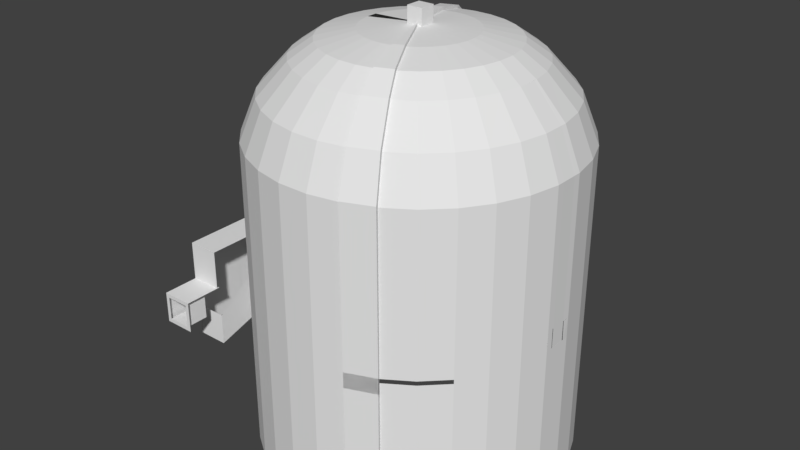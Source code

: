 # Source: Reactor_6_Test_2_Skybox.blend  (saved by Blender 2.79.0; exported with 4.5.12 LTS)
import bpy
from mathutils import Matrix  # noqa: F401  (used for matrix-valued properties, if any)

bpy.ops.wm.read_factory_settings(use_empty=True)
scene = bpy.context.scene
scene.name = 'Scene'

# ---- collections
col_collection_1 = bpy.data.collections.new('Collection 1'); scene.collection.children.link(col_collection_1)

# ---- materials (node trees are filled in below, after node groups)
mat_material = bpy.data.materials.new('Material')
mat_material.alpha_threshold = 0.0
mat_material.use_transparent_shadow = False
mat_material.roughness = 0.5
mat_material.line_color = (0.0, 0.0, 0.0, 1.0)

# ---- material node trees

# ---- world
world_world = bpy.data.worlds.new('World'); scene.world = world_world
world_world.color = (0.05088, 0.05088, 0.05088)
world_world.use_sun_shadow = False
world_world.sun_shadow_jitter_overblur = 0.0
world_world.cycles.sampling_method = 'MANUAL'

# ---- meshes
me_cube = bpy.data.meshes.new('Cube')
me_cube.from_pydata([(-5.597, 19.2, 20.0), (-5.597, 19.2, -20.0), (-9.235, 17.74, 20.0), (-9.235, 17.74, -20.0), (-12.52, 15.6, 20.0), (-12.52, 15.6, -20.0), (-15.32, 12.86, 20.0), (-15.32, 12.86, -20.0), (-17.53, 9.62, 20.0), (-17.53, 9.62, -20.0), (-19.07, 6.014, 20.0), (-19.07, 6.014, -20.0), (-19.88, 2.177, 20.0), (-19.88, 2.177, -20.0), (-19.92, -1.743, 20.0), (-19.92, -1.743, -20.0), (-19.2, -5.597, 20.0), (-19.2, -5.597, -20.0), (-17.74, -9.235, 20.0), (-17.74, -9.235, -20.0), (-15.6, -12.52, 20.0), (-15.6, -12.52, -20.0), (-12.86, -15.32, 20.0), (-12.86, -15.32, -20.0), (-9.62, -17.53, 20.0), (-9.62, -17.53, -20.0), (-6.014, -19.07, 20.0), (-6.014, -19.07, -20.0), (-2.177, -19.88, 20.0), (-2.177, -19.88, -20.0), (1.743, -19.92, 20.0), (1.743, -19.92, -20.0), (5.597, -19.2, 20.0), (5.597, -19.2, -20.0), (9.235, -17.74, 20.0), (9.235, -17.74, -20.0), (12.52, -15.6, 20.0), (12.52, -15.6, -20.0), (15.32, -12.86, 20.0), (15.32, -12.86, -20.0), (17.53, -9.62, 20.0), (17.53, -9.62, -20.0), (19.07, -6.014, 20.0), (19.07, -6.014, -20.0), (19.88, -2.177, 20.0), (19.88, -2.177, -20.0), (19.92, 1.743, 20.0), (19.92, 1.743, -20.0), (19.2, 5.597, 20.0), (19.2, 5.597, -20.0), (17.74, 9.235, 20.0), (17.74, 9.235, -20.0), (15.6, 12.52, 20.0), (15.6, 12.52, -20.0), (12.86, 15.32, 20.0), (12.86, 15.32, -20.0), (9.62, 17.53, 20.0), (9.62, 17.53, -20.0), (6.014, 19.07, 20.0), (6.014, 19.07, -20.0), (2.177, 19.88, 20.0), (2.177, 19.88, -20.0), (-1.743, 19.92, 20.0), (-1.743, 19.92, -20.0), (-1.569, 17.93, 25.0), (-5.037, 17.28, 25.0), (-8.311, 15.97, 25.0), (-11.27, 14.04, 25.0), (-13.79, 11.57, 25.0), (-15.78, 8.658, 25.0), (-17.17, 5.413, 25.0), (-17.89, 1.96, 25.0), (-17.93, -1.569, 25.0), (-17.28, -5.037, 25.0), (-15.97, -8.311, 25.0), (-14.04, -11.27, 25.0), (-11.57, -13.79, 25.0), (-8.658, -15.78, 25.0), (-5.413, -17.17, 25.0), (-1.96, -17.89, 25.0), (1.569, -17.93, 25.0), (5.037, -17.28, 25.0), (8.311, -15.97, 25.0), (11.27, -14.04, 25.0), (13.79, -11.57, 25.0), (15.78, -8.658, 25.0), (17.17, -5.413, 25.0), (17.89, -1.96, 25.0), (17.93, 1.569, 25.0), (17.28, 5.037, 25.0), (15.97, 8.311, 25.0), (14.04, 11.27, 25.0), (11.57, 13.79, 25.0), (8.658, 15.78, 25.0), (5.413, 17.17, 25.0), (1.96, 17.89, 25.0), (-1.255, 14.35, 29.0), (-4.03, 13.82, 29.0), (-6.649, 12.77, 29.0), (-9.013, 11.23, 29.0), (-11.03, 9.256, 29.0), (-12.62, 6.926, 29.0), (-13.73, 4.33, 29.0), (-14.31, 1.568, 29.0), (-14.35, -1.255, 29.0), (-13.82, -4.03, 29.0), (-12.77, -6.649, 29.0), (-11.23, -9.013, 29.0), (-9.256, -11.03, 29.0), (-6.926, -12.62, 29.0), (-4.33, -13.73, 29.0), (-1.568, -14.31, 29.0), (1.255, -14.35, 29.0), (4.03, -13.82, 29.0), (6.649, -12.77, 29.0), (9.013, -11.23, 29.0), (11.03, -9.256, 29.0), (12.62, -6.926, 29.0), (13.73, -4.33, 29.0), (14.31, -1.568, 29.0), (14.35, 1.255, 29.0), (13.82, 4.03, 29.0), (12.77, 6.649, 29.0), (11.23, 9.013, 29.0), (9.256, 11.03, 29.0), (6.926, 12.62, 29.0), (4.33, 13.73, 29.0), (1.568, 14.31, 29.0), (-1.004, 11.48, 31.0), (-3.224, 11.06, 31.0), (-5.319, 10.22, 31.0), (-7.211, 8.984, 31.0), (-8.825, 7.405, 31.0), (-10.1, 5.541, 31.0), (-10.99, 3.464, 31.0), (-11.45, 1.254, 31.0), (-11.48, -1.004, 31.0), (-11.06, -3.224, 31.0), (-10.22, -5.319, 31.0), (-8.984, -7.211, 31.0), (-7.405, -8.825, 31.0), (-5.541, -10.1, 31.0), (-3.464, -10.99, 31.0), (-1.254, -11.45, 31.0), (1.004, -11.48, 31.0), (3.224, -11.06, 31.0), (5.319, -10.22, 31.0), (7.211, -8.984, 31.0), (8.825, -7.405, 31.0), (10.1, -5.541, 31.0), (10.99, -3.464, 31.0), (11.45, -1.254, 31.0), (11.48, 1.004, 31.0), (11.06, 3.224, 31.0), (10.22, 5.319, 31.0), (8.984, 7.211, 31.0), (7.405, 8.825, 31.0), (5.541, 10.1, 31.0), (3.464, 10.99, 31.0), (1.254, 11.45, 31.0), (-0.6024, 6.886, 32.0), (-1.934, 6.636, 32.0), (-3.192, 6.131, 32.0), (-4.326, 5.391, 32.0), (-5.295, 4.443, 32.0), (-6.06, 3.325, 32.0), (-6.592, 2.078, 32.0), (-6.871, 0.7525, 32.0), (-6.886, -0.6024, 32.0), (-6.636, -1.934, 32.0), (-6.131, -3.192, 32.0), (-5.391, -4.326, 32.0), (-4.443, -5.295, 32.0), (-3.325, -6.06, 32.0), (-2.078, -6.592, 32.0), (-0.7525, -6.871, 32.0), (0.6024, -6.886, 32.0), (1.934, -6.636, 32.0), (3.192, -6.131, 32.0), (4.326, -5.391, 32.0), (5.295, -4.443, 32.0), (6.06, -3.325, 32.0), (6.592, -2.078, 32.0), (6.871, -0.7525, 32.0), (6.886, 0.6024, 32.0), (6.636, 1.934, 32.0), (6.131, 3.192, 32.0), (5.391, 4.326, 32.0), (4.443, 5.295, 32.0), (3.325, 6.06, 32.0), (2.078, 6.592, 32.0), (0.7525, 6.871, 32.0), (6.184e-07, 8.345e-07, 32.5), (6.109e-07, 8.345e-07, 32.5), (6.258e-07, 8.345e-07, 32.5), (6.258e-07, 8.345e-07, 32.5), (5.96e-07, 8.345e-07, 32.5), (5.96e-07, 8.345e-07, 32.5), (5.96e-07, 8.345e-07, 32.5), (5.96e-07, 8.345e-07, 32.5), (5.96e-07, 8.382e-07, 32.5), (5.96e-07, 8.345e-07, 32.5), (5.96e-07, 8.345e-07, 32.5), (5.96e-07, 8.345e-07, 32.5), (6.258e-07, 8.345e-07, 32.5), (6.258e-07, 8.345e-07, 32.5), (6.109e-07, 8.345e-07, 32.5), (6.184e-07, 8.345e-07, 32.5), (6.184e-07, 8.345e-07, 32.5), (6.109e-07, 8.345e-07, 32.5), (6.258e-07, 8.345e-07, 32.5), (6.258e-07, 8.345e-07, 32.5), (5.96e-07, 8.345e-07, 32.5), (5.96e-07, 8.345e-07, 32.5), (5.96e-07, 8.345e-07, 32.5), (5.96e-07, 8.345e-07, 32.5), (5.96e-07, 8.382e-07, 32.5), (5.96e-07, 8.345e-07, 32.5), (5.96e-07, 8.345e-07, 32.5), (5.96e-07, 8.345e-07, 32.5), (6.258e-07, 8.345e-07, 32.5), (6.258e-07, 8.345e-07, 32.5), (6.109e-07, 8.345e-07, 32.5), (6.184e-07, 8.345e-07, 32.5), (-5.597, 19.2, 2.5), (-9.235, 17.74, 2.5), (-12.52, 15.6, 2.5), (-15.32, 12.86, 2.5), (-17.53, 9.62, 2.5), (-19.07, 6.014, 2.5), (-19.88, 2.177, 2.5), (-19.92, -1.743, 2.5), (-19.2, -5.597, 2.5), (-17.74, -9.235, 2.5), (-15.6, -12.52, 2.5), (-12.86, -15.32, 2.5), (-9.62, -17.53, 2.5), (-6.014, -19.07, 2.5), (-2.177, -19.88, 2.5), (1.743, -19.92, 2.5), (5.597, -19.2, 2.5), (9.235, -17.74, 2.5), (12.52, -15.6, 2.5), (15.32, -12.86, 2.5), (17.53, -9.62, 2.5), (19.07, -6.014, 2.5), (19.88, -2.177, 2.5), (19.92, 1.743, 2.5), (19.2, 5.597, 2.5), (17.74, 9.235, 2.5), (15.6, 12.52, 2.5), (12.86, 15.32, 2.5), (9.62, 17.53, 2.5), (6.014, 19.07, 2.5), (2.177, 19.88, 2.5), (-1.743, 19.92, 2.5), (-5.597, 19.2, 0.0), (-9.235, 17.74, 0.0), (-12.52, 15.6, 0.0), (-15.32, 12.86, 0.0), (-17.53, 9.62, 0.0), (-19.07, 6.014, 0.0), (-19.88, 2.177, 0.0), (-19.92, -1.743, 0.0), (-19.2, -5.597, 0.0), (-17.74, -9.235, 0.0), (-15.6, -12.52, 0.0), (-12.86, -15.32, 0.0), (-9.62, -17.53, 0.0), (-6.014, -19.07, 0.0), (-2.177, -19.88, 0.0), (1.743, -19.92, 0.0), (5.597, -19.2, 0.0), (9.235, -17.74, 0.0), (12.52, -15.6, 0.0), (15.32, -12.86, 0.0), (17.53, -9.62, 0.0), (19.07, -6.014, 0.0), (19.88, -2.177, 0.0), (19.92, 1.743, 0.0), (19.2, 5.597, 0.0), (17.74, 9.235, 0.0), (15.6, 12.52, 0.0), (12.86, 15.32, 0.0), (9.62, 17.53, 0.0), (6.014, 19.07, 0.0), (2.177, 19.88, 0.0), (-1.743, 19.92, 0.0), (-19.9, 0.2171, 20.0), (-19.9, 0.2171, -20.0), (-17.91, 0.1954, 25.0), (-14.33, 0.1563, 29.0), (-11.46, 0.1251, 31.0), (-6.878, 0.07504, 32.0), (-19.9, 1.217, 2.5), (-19.91, -0.763, 20.0), (-17.92, -0.6867, 25.0), (-14.34, -0.5494, 29.0), (-11.47, -0.4395, 31.0), (-6.882, -0.2637, 32.0), (-19.91, -0.763, -20.0), (-19.91, -1.032, 2.5), (-19.89, 1.197, -20.0), (-19.89, 1.697, 2.5), (-19.89, 1.197, 20.0), (-17.9, 1.078, 25.0), (-14.32, 0.862, 29.0), (-11.46, 0.6896, 31.0), (-6.875, 0.4138, 32.0), (-15.82, -1.353, 0.0), (-15.63, -2.744, 0.0), (-16.36, -1.403, -0.0696), (-16.36, -1.405, 0.0), (-15.51, -3.572, 1.0), (-16.36, -1.405, 1.0), (-16.02, -3.736, 1.0), (-5.597, 19.2, -20.0), (-5.597, 19.2, 20.0), (-9.235, 17.74, 20.0), (-9.235, 17.74, -20.0), (-5.037, 17.28, 25.0), (-8.311, 15.97, 25.0), (-6.649, 12.77, 29.0), (-4.03, 13.82, 29.0), (-5.319, 10.22, 31.0), (-3.224, 11.06, 31.0), (-1.934, 6.636, 32.0), (-3.192, 6.131, 32.0), (6.109e-07, 8.345e-07, 32.5), (6.258e-07, 8.345e-07, 32.5), (-5.75, 19.58, 0.2847), (-5.75, 19.58, -19.72), (-5.75, 19.58, 20.28), (-9.388, 18.12, 20.28), (-9.388, 18.12, -19.72), (-9.388, 18.12, 0.2847), (-5.19, 17.66, 25.28), (-8.465, 16.35, 25.28), (-6.802, 13.15, 29.28), (-4.183, 14.21, 29.28), (-5.472, 10.6, 31.28), (-3.377, 11.44, 31.28), (-2.087, 7.017, 32.28), (-3.345, 6.512, 32.28), (-0.1531, 0.3815, 32.79), (-0.1531, 0.3815, 32.79), (-5.75, 19.58, 2.785), (-9.388, 18.12, 2.785), (5.75, -19.58, 0.2847), (5.75, -19.58, -19.72), (5.75, -19.58, 20.28), (9.388, -18.12, 20.28), (9.388, -18.12, -19.72), (9.388, -18.12, 0.2847), (5.19, -17.66, 25.28), (8.465, -16.35, 25.28), (4.183, -14.21, 29.28), (6.802, -13.15, 29.28), (3.377, -11.44, 31.28), (5.472, -10.6, 31.28), (2.087, -7.017, 32.28), (3.345, -6.512, 32.28), (0.1532, -0.3815, 32.79), (0.1532, -0.3815, 32.79), (5.75, -19.58, 2.785), (9.388, -18.12, 2.785), (-1.0, -0.8968, 32.41), (-1.0, -0.8968, 34.44), (-1.0, 1.103, 32.41), (-1.0, 1.103, 34.44), (1.0, -0.8968, 32.41), (1.0, -0.8968, 34.44), (1.0, 1.103, 32.41), (1.0, 1.103, 34.44), (5.597, -19.2, -2.0), (9.235, -17.74, -2.0), (19.88, -2.177, -2.0), (19.92, 1.743, 0.0), (-19.9, 1.217, -2.0), (-19.33, 1.164, -2.0), (-5.75, 19.58, -1.715), (-9.388, 18.12, -1.715), (5.75, -19.58, -1.715), (9.388, -18.12, -1.715), (19.9, 0.7829, 20.0), (17.91, 0.8046, 25.0), (14.33, 0.8437, 29.0), (11.46, 0.8749, 31.0), (6.878, 0.925, 32.0), (19.9, 0.7829, 2.5), (19.9, 0.7829, -2.0), (19.89, -1.217, 2.5), (19.89, -1.217, -2.0), (19.89, -1.217, 20.0), (17.9, -1.098, 25.0), (14.32, -0.882, 29.0), (11.46, -0.7096, 31.0), (6.875, -0.4338, 32.0), (5.96e-07, -0.02, 32.5), (19.94, 0.8635, 0.0), (19.91, 0.8635, 2.5), (19.89, -1.316, 2.5), (19.9, -1.316, 0.0009771), (19.91, 1.751, 0.008821), (19.88, -2.177, 2.502), (19.89, -2.184, 0.0), (-5.597, 19.2, -0.5216), (-9.235, 17.74, -0.5216), (-12.52, 15.6, -0.5216), (-15.32, 12.86, -0.5216), (-17.53, 9.62, -0.5216), (-19.07, 6.014, -0.5216), (-19.88, 2.177, -0.5216), (-19.92, -1.743, -0.5216), (-19.2, -5.597, -0.5216), (-17.74, -9.235, -0.5216), (-15.6, -12.52, -0.5216), (-12.86, -15.32, -0.5216), (-9.62, -17.53, -0.5216), (-6.014, -19.07, -0.5216), (-2.177, -19.88, -0.5216), (1.743, -19.92, -0.5216), (5.597, -19.2, -0.5216), (9.235, -17.74, -0.5216), (12.52, -15.6, -0.5216), (15.32, -12.86, -0.5216), (17.53, -9.62, -0.5216), (19.07, -6.014, -0.5216), (19.88, -2.177, -0.5216), (19.92, 1.743, -0.5216), (19.2, 5.597, -0.5216), (17.74, 9.235, -0.5216), (15.6, 12.52, -0.5216), (12.86, 15.32, -0.5216), (9.62, 17.53, -0.5216), (6.014, 19.07, -0.5216), (2.177, 19.88, -0.5216), (-1.743, 19.92, -0.5216), (-19.9, 1.191, -0.5216), (-19.91, -1.025, -0.5216), (-19.89, 1.684, -0.5216), (-9.235, 17.74, -0.5216), (-5.75, 19.58, -0.2369), (-9.388, 18.12, -0.2369), (5.75, -19.58, -0.2369), (9.388, -18.12, -0.2369), (-19.9, 1.301, 2.999), (-19.4, 1.298, 2.999), (-19.43, -7.254, 3.067), (-19.43, -7.491, 3.507), (-24.93, -7.209, 3.094), (-25.43, -7.207, 3.095), (-19.43, -7.235, 3.077), (-19.93, -7.233, 3.078), (-24.93, -7.484, 3.512), (-25.43, -7.482, 3.513), (-19.43, -7.509, 3.495), (-19.93, -7.507, 3.496), (-24.94, -7.218, 3.088), (-24.94, -7.492, 3.506), (-24.93, -7.209, 3.094), (-25.43, -7.207, 3.095), (-19.43, -7.235, 3.077), (-19.93, -7.233, 3.078), (-24.93, -7.484, 3.512), (-25.43, -7.482, 3.513), (-19.43, -7.509, 3.495), (-19.93, -7.507, 3.496), (-24.94, -7.218, 3.088), (-24.94, -7.492, 3.506), (-21.9, 4.0, 0.0), (-19.9, 4.0, 0.0), (-19.9, 4.0, -0.5), (-21.9, 4.0, -0.5), (-22.9, 4.0, 0.0), (-22.9, 4.0, -0.5), (-23.9, 1.0, -0.5), (-23.9, -1.0, -0.5), (-23.9, -1.0, 0.0), (-23.9, 1.0, 0.0), (-23.9, 4.0, 0.0), (-23.9, 4.0, -0.5), (-20.4, 4.0, 0.0), (-20.4, 4.0, -0.5), (-23.9, 3.5, 0.0), (-23.9, 3.5, -0.5), (-23.4, 4.0, 0.0), (-23.4, 4.0, -0.5), (-23.9, 1.52, -0.5), (-23.9, 1.52, 0.0), (-19.9, -6.0, -0.5), (-23.9, -6.0, -0.5), (-23.9, -6.0, 0.0), (-19.9, -7.0, -0.5), (-23.9, -7.0, -0.5), (-23.9, -7.0, 0.0), (-23.9, -1.693, 0.0), (-23.9, -1.693, -0.5), (-19.9, -1.693, -0.5), (-19.9, 4.0, 0.0), (-19.9, 4.0, -0.5), (-19.4, 4.0, 0.0), (-19.4, 4.0, -0.5), (-20.4, 4.0, 0.0), (-19.4, 4.0, 0.0), (-21.9, 4.0, 0.0), (-22.9, 4.0, 0.0), (-23.9, -1.0, 0.0), (-23.9, 1.0, 0.0), (-23.9, 3.5, 0.0), (-23.9, 4.0, 0.0), (-23.4, 4.0, 0.0), (-23.9, -1.693, 0.0), (-23.9, 1.52, 0.0), (-23.9, -7.0, 0.0), (-23.9, -6.0, 0.0), (-20.4, 4.0, 3.0), (-19.4, 4.0, 3.0), (-21.9, 4.0, 3.0), (-22.9, 4.0, 3.0), (-23.9, -1.0, 3.0), (-23.9, 1.0, 3.0), (-23.9, 3.5, 3.0), (-23.9, 4.0, 3.0), (-23.4, 4.0, 3.0), (-23.9, -1.693, 3.0), (-23.9, 1.52, 3.0), (-23.9, -7.0, 3.0), (-23.9, -6.0, 3.0), (-23.9, -1.0, 3.5), (-23.9, 1.0, 3.5), (-23.9, 3.5, 3.5), (-23.9, 4.0, 3.5), (-23.4, 4.0, 3.5), (-23.9, -1.693, 3.5), (-23.9, 1.52, 3.5), (-23.4, 3.5, 3.5), (-23.4, 1.0, 3.5), (-23.4, -1.0, 3.5), (-23.4, 1.52, 3.5), (-23.9, -14.0, 3.5), (-23.9, -6.0, 3.5), (-23.4, -6.0, 3.5), (-23.4, -1.693, 3.5), (-23.4, -14.0, 3.5), (-19.9, 1.0, 3.5), (-19.47, 4.0, 3.0), (-19.9, 1.52, 3.5), (-19.9, -1.0, 3.5), (-19.47, 4.0, 3.5), (-19.47, 3.5, 3.5), (-19.9, -1.693, 3.5), (-19.9, -6.0, 3.5), (-19.9, -14.0, 3.5), (-21.9, -14.0, -5.5), (-22.9, -14.0, -5.5), (-20.4, -14.0, -5.5), (-19.9, -14.0, -5.5), (-23.4, -14.0, -5.5), (-23.9, -14.0, -5.5), (-23.9, -14.0, -5.0), (-23.9, -14.0, -5.0), (-23.9, -14.0, -2.0), (-23.9, -14.0, -1.5), (-23.9, -14.0, -5.5), (-23.9, -14.0, -5.0), (-23.9, -14.0, -5.0), (-23.9, -14.0, -2.0), (-23.9, -14.0, -1.5), (-23.4, -14.0, -1.5), (-19.9, -14.0, -1.5), (-21.9, -16.0, -5.0), (-20.4, -16.0, -5.0), (-22.9, -16.0, -5.0), (-23.4, -16.0, -5.5), (-23.9, -16.0, -5.5), (-23.9, -16.0, -5.0), (-23.4, -16.0, -5.0), (-20.4, -16.0, -5.0), (-23.9, -16.0, -5.0), (-20.4, -16.0, -2.0), (-23.9, -16.0, -2.0), (-23.9, -16.0, -1.5), (-23.4, -16.0, -1.5), (-19.9, -16.0, -1.5), (-20.4, 4.0, -7.5), (-21.9, 4.0, -7.5), (-23.9, -1.0, -7.5), (-22.9, 4.0, -7.5), (-23.9, 1.0, -7.5), (-23.9, 1.52, -7.5), (-23.4, 4.0, -7.5), (-19.9, 4.0, -7.5), (-23.9, 4.0, -7.5), (-23.9, 3.5, -7.5), (-23.9, -14.06, -9.569), (-23.4, -14.06, -9.569), (-20.4, -14.06, -9.569), (-23.9, -1.693, -7.5), (-23.9, -6.0, -7.5), (-22.9, -14.06, -9.569), (-21.9, -14.06, -9.569), (-19.9, -6.0, -7.5), (-23.9, -7.0, -7.5), (-19.9, -14.06, -9.569), (-19.9, -6.975, -7.47), (-19.9, -1.693, -7.5), (-23.9, -6.975, -7.47), (-19.9, -7.0, -7.5), (-19.9, 4.0, -7.5), (-19.4, 4.0, -7.5), (-23.4, -14.0, 3.5), (-19.9, -14.0, 3.5), (-23.9, -14.36, 3.5), (-23.4, -14.36, 3.5), (-23.9, -14.36, -1.5), (-23.4, -14.36, -1.5), (-23.4, -14.36, 3.5), (-19.9, -14.36, 3.5), (-23.4, -14.36, -1.5), (-19.9, -14.36, -1.5), (-21.9, -19.0, -5.5), (-21.9, -19.0, -5.0), (-22.9, -19.0, -5.5), (-20.4, -19.0, -5.5), (-19.9, -19.0, -5.5), (-19.9, -19.0, -5.0), (-20.4, -19.0, -5.0), (-22.9, -19.0, -5.0), (-23.4, -19.0, -5.5), (-23.9, -19.0, -5.5), (-23.9, -19.0, -5.0), (-23.4, -19.0, -5.0), (-19.9, -19.0, -5.0), (-20.4, -19.0, -5.0), (-23.9, -19.0, -5.0), (-23.4, -19.0, -5.0), (-19.9, -19.0, -2.0), (-20.4, -19.0, -2.0), (-23.9, -19.0, -2.0), (-23.4, -19.0, -2.0), (-23.9, -19.0, -1.5), (-23.4, -19.0, -1.5), (-19.9, -19.0, -1.5), (-19.9, -19.0, -2.0), (19.9, 0.7829, -0.01745), (19.89, -1.217, -0.01745)], [(387, 152), (312, 314), (313, 315), (309, 311), (313, 310), (379, 378), (392, 376), (396, 387), (397, 388), (377, 390), (390, 392), (399, 403), (447, 446), (455, 465), (456, 449), (452, 448), (464, 454), (459, 469), (467, 457), (466, 456), (453, 463), (468, 458), (450, 460), (461, 451), (462, 452)], [(234, 20, 18, 233), (235, 22, 20, 234), (236, 24, 22, 235), (237, 26, 24, 236), (238, 28, 26, 237), (239, 30, 28, 238), (240, 32, 30, 239), (113, 81, 354, 356), (242, 36, 34, 241), (243, 38, 36, 242), (244, 40, 38, 243), (245, 42, 40, 244), (246, 44, 42, 245), (391, 393, 44, 246), (248, 48, 46, 247), (249, 50, 48, 248), (250, 52, 50, 249), (251, 54, 52, 250), (252, 56, 54, 251), (253, 58, 56, 252), (254, 60, 58, 253), (255, 62, 60, 254), (233, 18, 16, 232), (232, 16, 14, 231), (303, 304, 12, 230), (230, 12, 10, 229), (229, 10, 8, 228), (228, 8, 6, 227), (227, 6, 4, 226), (226, 4, 2, 225), (224, 0, 62, 255), (375, 241, 365, 383), (14, 16, 73, 72), (48, 50, 90, 89), (30, 32, 81, 80), (295, 14, 72, 296), (46, 48, 89, 88), (28, 30, 80, 79), (10, 12, 71, 70), (384, 46, 88, 385), (26, 28, 79, 78), (60, 62, 64, 95), (8, 10, 70, 69), (42, 44, 87, 86), (73, 74, 106, 105), (72, 73, 105, 104), (296, 72, 104, 297), (70, 71, 103, 102), (69, 70, 102, 101), (95, 64, 96, 127), (68, 69, 101, 100), (94, 95, 127, 126), (67, 68, 100, 99), (93, 94, 126, 125), (66, 67, 99, 98), (92, 93, 125, 124), (91, 92, 124, 123), (64, 65, 97, 96), (90, 91, 123, 122), (89, 90, 122, 121), (50, 52, 91, 90), (62, 0, 65, 64), (16, 18, 74, 73), (34, 36, 83, 82), (52, 54, 92, 91), (18, 20, 75, 74), (36, 38, 84, 83), (54, 56, 93, 92), (2, 4, 67, 66), (20, 22, 76, 75), (38, 40, 85, 84), (56, 58, 94, 93), (4, 6, 68, 67), (22, 24, 77, 76), (40, 42, 86, 85), (58, 60, 95, 94), (6, 8, 69, 68), (24, 26, 78, 77), (108, 109, 141, 140), (107, 108, 140, 139), (106, 107, 139, 138), (105, 106, 138, 137), (104, 105, 137, 136), (297, 104, 136, 298), (102, 103, 135, 134), (101, 102, 134, 133), (127, 96, 128, 159), (100, 101, 133, 132), (126, 127, 159, 158), (99, 100, 132, 131), (125, 126, 158, 157), (98, 99, 131, 130), (124, 125, 157, 156), (74, 75, 107, 106), (75, 76, 108, 107), (76, 77, 109, 108), (77, 78, 110, 109), (78, 79, 111, 110), (79, 80, 112, 111), (80, 81, 113, 112), (34, 82, 355, 351), (82, 83, 115, 114), (83, 84, 116, 115), (84, 85, 117, 116), (85, 86, 118, 117), (86, 87, 119, 118), (385, 88, 120, 386), (88, 89, 121, 120), (178, 210, 362, 361), (144, 145, 177, 176), (143, 144, 176, 175), (142, 143, 175, 174), (141, 142, 174, 173), (140, 141, 173, 172), (139, 140, 172, 171), (138, 139, 171, 170), (137, 138, 170, 169), (136, 137, 169, 168), (298, 136, 168, 299), (134, 135, 167, 166), (133, 134, 166, 165), (159, 128, 160, 191), (109, 110, 142, 141), (110, 111, 143, 142), (111, 112, 144, 143), (112, 113, 145, 144), (81, 32, 350, 354), (114, 115, 147, 146), (115, 116, 148, 147), (116, 117, 149, 148), (117, 118, 150, 149), (118, 119, 151, 150), (152, 396, 395, 120), (120, 121, 153, 152), (121, 122, 154, 153), (122, 123, 155, 154), (96, 97, 129, 128), (123, 124, 156, 155), (181, 182, 214, 213), (180, 181, 213, 212), (179, 180, 212, 211), (178, 179, 211, 210), (176, 177, 209, 208), (175, 176, 208, 207), (174, 175, 207, 206), (173, 174, 206, 205), (172, 173, 205, 204), (171, 172, 204, 203), (170, 171, 203, 202), (169, 170, 202, 201), (168, 169, 201, 200), (146, 147, 179, 178), (147, 148, 180, 179), (148, 149, 181, 180), (149, 150, 182, 181), (150, 151, 183, 182), (152, 153, 185, 184), (153, 154, 186, 185), (154, 155, 187, 186), (128, 129, 161, 160), (155, 156, 188, 187), (156, 157, 189, 188), (130, 131, 163, 162), (157, 158, 190, 189), (131, 132, 164, 163), (158, 159, 191, 190), (132, 133, 165, 164), (182, 183, 215, 214), (184, 185, 217, 216), (185, 186, 218, 217), (186, 187, 219, 218), (160, 161, 193, 192), (187, 188, 220, 219), (188, 189, 221, 220), (162, 163, 195, 194), (189, 190, 222, 221), (163, 164, 196, 195), (190, 191, 223, 222), (164, 165, 197, 196), (191, 160, 192, 223), (165, 166, 198, 197), (166, 167, 199, 198), (146, 178, 361, 359), (237, 269, 270, 238), (416, 266, 265, 415), (417, 267, 266, 416), (418, 268, 267, 417), (419, 269, 268, 418), (420, 270, 269, 419), (421, 271, 270, 420), (422, 272, 271, 421), (114, 146, 359, 357), (426, 276, 275, 425), (427, 277, 276, 426), (428, 278, 277, 427), (429, 279, 278, 428), (430, 280, 279, 429), (431, 281, 280, 430), (432, 282, 281, 431), (433, 283, 282, 432), (434, 284, 283, 433), (435, 285, 284, 434), (436, 286, 285, 435), (437, 287, 286, 436), (415, 265, 264, 414), (412, 262, 261, 411), (411, 261, 260, 410), (410, 260, 259, 409), (409, 259, 258, 408), (408, 258, 257, 407), (406, 256, 287, 437), (307, 292, 293, 308), (306, 291, 292, 307), (305, 290, 291, 306), (304, 288, 290, 305), (301, 295, 288, 294), (231, 14, 295, 301), (236, 268, 269, 237), (292, 298, 299, 293), (291, 297, 298, 292), (290, 296, 297, 291), (288, 295, 296, 290), (12, 304, 305, 71), (71, 305, 306, 103), (103, 306, 307, 135), (135, 307, 308, 167), (235, 267, 268, 236), (294, 288, 304, 303), (318, 321, 337, 333), (324, 327, 343, 340), (320, 317, 332, 336), (326, 325, 341, 342), (323, 320, 336, 339), (347, 333, 332, 346), (336, 337, 338, 339), (332, 333, 337, 336), (339, 338, 340, 341), (341, 340, 343, 342), (342, 343, 345, 344), (381, 347, 346, 380), (443, 335, 330, 442), (316, 319, 334, 331), (328, 326, 342, 344), (322, 324, 340, 338), (327, 329, 345, 343), (325, 323, 339, 341), (321, 322, 338, 337), (365, 351, 350, 364), (350, 351, 355, 354), (354, 355, 357, 356), (358, 359, 361, 360), (356, 357, 359, 358), (360, 361, 362, 363), (383, 365, 364, 382), (445, 353, 348, 444), (422, 33, 349, 444), (209, 177, 360, 363), (32, 240, 364, 350), (82, 114, 357, 355), (241, 34, 351, 365), (145, 113, 356, 358), (177, 145, 358, 360), (423, 273, 353, 445), (366, 367, 369, 368), (368, 369, 373, 372), (372, 373, 371, 370), (370, 371, 367, 366), (373, 369, 367, 371), (240, 374, 382, 364), (216, 398, 397, 184), (184, 397, 396, 152), (394, 385, 386, 395), (393, 384, 385, 394), (247, 46, 384, 389), (44, 393, 394, 87), (87, 394, 395, 119), (119, 395, 396, 151), (151, 396, 397, 183), (183, 397, 398, 215), (389, 384, 393, 391), (247, 400, 399, 377), (402, 401, 404, 405), (238, 270, 271, 239), (239, 271, 272, 240), (241, 273, 274, 242), (242, 274, 275, 243), (243, 275, 276, 244), (244, 276, 277, 245), (245, 277, 278, 246), (247, 279, 280, 248), (248, 280, 281, 249), (249, 281, 282, 250), (250, 282, 283, 251), (251, 283, 284, 252), (252, 284, 285, 253), (253, 285, 286, 254), (254, 286, 287, 255), (255, 287, 256, 224), (225, 257, 258, 226), (226, 258, 259, 227), (227, 259, 260, 228), (228, 260, 261, 229), (229, 261, 262, 230), (231, 263, 264, 232), (232, 264, 265, 233), (233, 265, 266, 234), (234, 266, 267, 235), (35, 423, 445, 352), (272, 422, 444, 348), (352, 445, 444, 349), (319, 441, 443, 334), (334, 443, 442, 331), (289, 438, 440, 302), (15, 413, 439, 300), (300, 439, 438, 289), (1, 406, 437, 63), (5, 408, 407, 3), (7, 409, 408, 5), (9, 410, 409, 7), (11, 411, 410, 9), (13, 412, 411, 11), (302, 440, 412, 13), (17, 414, 413, 15), (19, 415, 414, 17), (63, 437, 436, 61), (61, 436, 435, 59), (59, 435, 434, 57), (57, 434, 433, 55), (55, 433, 432, 53), (53, 432, 431, 51), (51, 431, 430, 49), (49, 430, 429, 47), (47, 429, 428, 45), (45, 428, 427, 43), (43, 427, 426, 41), (41, 426, 425, 39), (39, 425, 424, 37), (37, 424, 423, 35), (33, 422, 421, 31), (31, 421, 420, 29), (29, 420, 419, 27), (27, 419, 418, 25), (25, 418, 417, 23), (23, 417, 416, 21), (21, 416, 415, 19), (483, 482, 471, 472), (470, 473, 475, 474), (477, 478, 479, 476), (486, 487, 481, 480), (473, 470, 482, 483), (500, 502, 610, 609), (487, 475, 588, 591), (490, 493, 608, 602), (488, 489, 484, 485), (488, 485, 594, 590), (474, 475, 487, 486), (481, 487, 591, 593), (496, 497, 491, 492), (497, 477, 587, 598), (476, 479, 489, 488), (473, 483, 585, 586), (492, 491, 494, 495), (476, 488, 590, 589), (485, 481, 593, 594), (556, 554, 601, 597), (555, 558, 596, 600), (483, 472, 592, 585), (494, 491, 599, 603), (491, 497, 598, 599), (478, 477, 497, 496), (498, 490, 602, 606), (477, 476, 589, 587), (500, 499, 501, 502), (475, 473, 586, 588), (503, 505, 518, 516), (511, 510, 523, 524), (510, 509, 522, 523), (508, 507, 520, 521), (505, 506, 519, 518), (524, 523, 532, 533), (525, 528, 541, 534), (523, 522, 531, 532), (521, 520, 529, 530), (507, 512, 525, 520), (513, 508, 521, 526), (509, 513, 526, 522), (512, 515, 528, 525), (504, 503, 516, 517), (515, 514, 527, 528), (506, 511, 524, 519), (536, 533, 532, 531), (538, 537, 530, 529), (539, 536, 531, 535), (537, 539, 535, 530), (543, 534, 541, 542), (542, 541, 540, 544), (538, 529, 534, 543), (538, 543, 551, 548), (526, 521, 530, 535), (536, 539, 547, 550), (520, 525, 534, 529), (542, 544, 553, 552), (522, 526, 535, 531), (528, 527, 540, 541), (539, 537, 545, 547), (543, 542, 552, 551), (537, 538, 548, 545), (533, 536, 550, 549), (524, 533, 549, 546), (495, 494, 559, 560), (540, 527, 562, 563), (558, 559, 595, 596), (527, 514, 561, 562), (493, 557, 604, 605), (568, 567, 581, 582), (570, 569, 583, 584), (583, 582, 641, 642), (573, 577, 632, 628), (581, 579, 635, 639), (576, 575, 630, 631), (565, 564, 575, 576), (567, 566, 579, 581), (569, 568, 582, 583), (557, 556, 597, 604), (554, 555, 600, 601), (559, 494, 607, 595), (540, 563, 615, 613), (614, 613, 615, 616), (618, 617, 619, 620), (544, 540, 613, 614), (612, 611, 617, 618), (624, 627, 622, 621), (621, 622, 628, 623), (629, 632, 631, 630), (625, 626, 627, 624), (623, 628, 632, 629), (635, 636, 640, 639), (634, 633, 637, 638), (639, 640, 642, 641), (642, 640, 644, 643), (584, 583, 642, 643), (572, 571, 622, 627), (582, 581, 639, 641), (575, 574, 629, 630), (580, 578, 634, 638), (571, 573, 628, 622), (389, 391, 646, 645)])
_uv = me_cube.uv_layers.new(name='UVMap')
_uv.uv.foreach_set('vector', [0.8424, 0.2518, 0.8424, 0.2518, 0.8424, 0.2518, 0.8424, 0.2518, 0.8424, 0.2518, 0.8424, 0.2518, 0.8424, 0.2518, 0.8424, 0.2518, 0.8424, 0.2518, 0.8424, 0.2518, 0.8424, 0.2518, 0.8424, 0.2518, 0.8424, 0.2518, 0.8424, 0.2518, 0.8424, 0.2518, 0.8424, 0.2518, 0.8424, 0.2518, 0.8424, 0.2518, 0.8424, 0.2518, 0.8424, 0.2518, 0.8424, 0.2518, 0.8424, 0.2518, 0.8424, 0.2518, 0.8424, 0.2518, 0.8424, 0.2518, 0.8424, 0.2518, 0.8424, 0.2518, 0.8424, 0.2518, 0.5069, 0.7301, 0.5069, 0.7301, 0.5069, 0.7301, 0.5069, 0.7301, 0.8424, 0.2518, 0.8424, 0.2518, 0.8424, 0.2518, 0.8424, 0.2518, 0.8424, 0.2518, 0.8424, 0.2518, 0.8424, 0.2518, 0.8424, 0.2518, 0.8424, 0.2518, 0.8424, 0.2518, 0.8424, 0.2518, 0.8424, 0.2518, 0.8424, 0.2518, 0.8424, 0.2518, 0.8424, 0.2518, 0.8424, 0.2518, 0.8424, 0.2518, 0.8424, 0.2518, 0.8424, 0.2518, 0.8424, 0.2518, 0.8424, 0.2518, 0.8424, 0.2518, 0.8424, 0.2518, 0.8424, 0.2518, 0.8424, 0.2518, 0.8424, 0.2518, 0.8424, 0.2518, 0.8424, 0.2518, 0.8424, 0.2518, 0.8424, 0.2518, 0.8424, 0.2518, 0.8424, 0.2518, 0.8424, 0.2518, 0.8424, 0.2518, 0.8424, 0.2518, 0.8424, 0.2518, 0.8424, 0.2518, 0.8424, 0.2518, 0.8424, 0.2518, 0.8424, 0.2518, 0.8424, 0.2518, 0.8424, 0.2518, 0.8424, 0.2518, 0.8424, 0.2518, 0.8424, 0.2518, 0.8424, 0.2518, 0.8424, 0.2518, 0.8424, 0.2518, 0.8424, 0.2518, 0.8424, 0.2518, 0.8424, 0.2518, 0.8424, 0.2518, 0.8424, 0.2518, 0.8424, 0.2518, 0.8424, 0.2518, 0.8424, 0.2518, 0.8424, 0.2518, 0.8424, 0.2518, 0.8424, 0.2518, 0.8424, 0.2518, 0.8424, 0.2518, 0.8424, 0.2518, 0.8424, 0.2518, 0.8424, 0.2518, 0.8424, 0.2518, 0.8424, 0.2518, 0.8424, 0.2518, 0.8424, 0.2518, 0.8424, 0.2518, 0.8424, 0.2518, 0.8424, 0.2518, 0.8424, 0.2518, 0.8424, 0.2518, 0.8424, 0.2518, 0.8424, 0.2518, 0.8424, 0.2518, 0.8424, 0.2518, 0.8424, 0.2518, 0.8424, 0.2518, 0.8424, 0.2518, 0.8424, 0.2518, 0.8424, 0.2518, 0.8424, 0.2518, 0.8424, 0.2518, 0.8424, 0.2518, 0.8424, 0.2518, 0.8424, 0.2518, 0.8424, 0.2518, 0.8424, 0.2518, 0.8424, 0.2518, 0.8424, 0.2518, 0.8424, 0.2518, 0.5069, 0.7301, 0.5069, 0.7301, 0.5069, 0.7301, 0.5069, 0.7301, 0.8424, 0.2518, 0.8424, 0.2518, 0.8424, 0.2518, 0.8424, 0.2518, 0.8424, 0.2518, 0.8424, 0.2518, 0.8424, 0.2518, 0.8424, 0.2518, 0.8424, 0.2518, 0.8424, 0.2518, 0.8424, 0.2518, 0.8424, 0.2518, 0.8424, 0.2518, 0.8424, 0.2518, 0.8424, 0.2518, 0.8424, 0.2518, 0.8424, 0.2518, 0.8424, 0.2518, 0.8424, 0.2518, 0.8424, 0.2518, 0.8424, 0.2518, 0.8424, 0.2518, 0.8424, 0.2518, 0.8424, 0.2518, 0.8424, 0.2518, 0.8424, 0.2518, 0.8424, 0.2518, 0.8424, 0.2518, 0.8424, 0.2518, 0.8424, 0.2518, 0.8424, 0.2518, 0.8424, 0.2518, 0.8424, 0.2518, 0.8424, 0.2518, 0.8424, 0.2518, 0.8424, 0.2518, 0.8424, 0.2518, 0.8424, 0.2518, 0.8424, 0.2518, 0.8424, 0.2518, 0.8424, 0.2518, 0.8424, 0.2518, 0.8424, 0.2518, 0.8424, 0.2518, 0.8424, 0.2518, 0.8424, 0.2518, 0.8424, 0.2518, 0.8424, 0.2518, 0.8424, 0.2518, 0.8424, 0.2518, 0.8424, 0.2518, 0.8424, 0.2518, 0.8424, 0.2518, 0.8424, 0.2518, 0.8424, 0.2518, 0.8424, 0.2518, 0.8424, 0.2518, 0.8424, 0.2518, 0.8424, 0.2518, 0.8424, 0.2518, 0.8424, 0.2518, 0.8424, 0.2518, 0.8424, 0.2518, 0.8424, 0.2518, 0.8424, 0.2518, 0.8424, 0.2518, 0.8424, 0.2518, 0.8424, 0.2518, 0.8424, 0.2518, 0.8424, 0.2518, 0.8424, 0.2518, 0.8424, 0.2518, 0.8424, 0.2518, 0.8424, 0.2518, 0.8424, 0.2518, 0.8424, 0.2518, 0.8424, 0.2518, 0.8424, 0.2518, 0.8424, 0.2518, 0.8424, 0.2518, 0.8424, 0.2518, 0.8424, 0.2518, 0.8424, 0.2518, 0.8424, 0.2518, 0.8424, 0.2518, 0.8424, 0.2518, 0.8424, 0.2518, 0.8424, 0.2518, 0.8424, 0.2518, 0.8424, 0.2518, 0.8424, 0.2518, 0.8424, 0.2518, 0.8424, 0.2518, 0.8424, 0.2518, 0.8424, 0.2518, 0.8424, 0.2518, 0.8424, 0.2518, 0.8424, 0.2518, 0.8424, 0.2518, 0.8424, 0.2518, 0.8424, 0.2518, 0.8424, 0.2518, 0.8424, 0.2518, 0.8424, 0.2518, 0.8424, 0.2518, 0.8424, 0.2518, 0.8424, 0.2518, 0.8424, 0.2518, 0.8424, 0.2518, 0.8424, 0.2518, 0.8424, 0.2518, 0.8424, 0.2518, 0.8424, 0.2518, 0.8424, 0.2518, 0.8424, 0.2518, 0.8424, 0.2518, 0.8424, 0.2518, 0.8424, 0.2518, 0.8424, 0.2518, 0.8424, 0.2518, 0.8424, 0.2518, 0.8424, 0.2518, 0.8424, 0.2518, 0.8424, 0.2518, 0.8424, 0.2518, 0.8424, 0.2518, 0.8424, 0.2518, 0.8424, 0.2518, 0.8424, 0.2518, 0.8424, 0.2518, 0.8424, 0.2518, 0.8424, 0.2518, 0.8424, 0.2518, 0.8424, 0.2518, 0.8424, 0.2518, 0.8424, 0.2518, 0.8424, 0.2518, 0.8424, 0.2518, 0.8424, 0.2518, 0.8424, 0.2518, 0.8424, 0.2518, 0.8424, 0.2518, 0.8424, 0.2518, 0.8424, 0.2518, 0.8424, 0.2518, 0.8424, 0.2518, 0.8424, 0.2518, 0.8424, 0.2518, 0.8424, 0.2518, 0.8424, 0.2518, 0.8424, 0.2518, 0.8424, 0.2518, 0.8424, 0.2518, 0.8424, 0.2518, 0.8424, 0.2518, 0.8424, 0.2518, 0.8424, 0.2518, 0.8424, 0.2518, 0.8424, 0.2518, 0.8424, 0.2518, 0.8424, 0.2518, 0.8424, 0.2518, 0.8424, 0.2518, 0.8424, 0.2518, 0.8424, 0.2518, 0.8424, 0.2518, 0.8424, 0.2518, 0.8424, 0.2518, 0.8424, 0.2518, 0.8424, 0.2518, 0.8424, 0.2518, 0.8424, 0.2518, 0.8424, 0.2518, 0.8424, 0.2518, 0.8424, 0.2518, 0.8424, 0.2518, 0.8424, 0.2518, 0.8424, 0.2518, 0.8424, 0.2518, 0.8424, 0.2518, 0.8424, 0.2518, 0.8424, 0.2518, 0.8424, 0.2518, 0.8424, 0.2518, 0.8424, 0.2518, 0.8424, 0.2518, 0.8424, 0.2518, 0.8424, 0.2518, 0.8424, 0.2518, 0.8424, 0.2518, 0.8424, 0.2518, 0.8424, 0.2518, 0.8424, 0.2518, 0.8424, 0.2518, 0.8424, 0.2518, 0.8424, 0.2518, 0.8424, 0.2518, 0.8424, 0.2518, 0.8424, 0.2518, 0.8424, 0.2518, 0.8424, 0.2518, 0.8424, 0.2518, 0.8424, 0.2518, 0.8424, 0.2518, 0.8424, 0.2518, 0.8424, 0.2518, 0.8424, 0.2518, 0.8424, 0.2518, 0.8424, 0.2518, 0.8424, 0.2518, 0.8424, 0.2518, 0.8424, 0.2518, 0.8424, 0.2518, 0.8424, 0.2518, 0.8424, 0.2518, 0.8424, 0.2518, 0.8424, 0.2518, 0.8424, 0.2518, 0.8424, 0.2518, 0.8424, 0.2518, 0.8424, 0.2518, 0.8424, 0.2518, 0.8424, 0.2518, 0.8424, 0.2518, 0.8424, 0.2518, 0.8424, 0.2518, 0.8424, 0.2518, 0.8424, 0.2518, 0.8424, 0.2518, 0.8424, 0.2518, 0.8424, 0.2518, 0.8424, 0.2518, 0.8424, 0.2518, 0.8424, 0.2518, 0.8424, 0.2518, 0.8424, 0.2518, 0.8424, 0.2518, 0.8424, 0.2518, 0.8424, 0.2518, 0.8424, 0.2518, 0.8424, 0.2518, 0.8424, 0.2518, 0.8424, 0.2518, 0.8424, 0.2518, 0.8424, 0.2518, 0.8424, 0.2518, 0.8424, 0.2518, 0.8424, 0.2518, 0.8424, 0.2518, 0.8424, 0.2518, 0.8424, 0.2518, 0.8424, 0.2518, 0.8424, 0.2518, 0.8424, 0.2518, 0.8424, 0.2518, 0.8424, 0.2518, 0.8424, 0.2518, 0.8424, 0.2518, 0.8424, 0.2518, 0.8424, 0.2518, 0.8424, 0.2518, 0.8424, 0.2518, 0.8424, 0.2518, 0.8424, 0.2518, 0.8424, 0.2518, 0.8424, 0.2518, 0.8424, 0.2518, 0.8424, 0.2518, 0.8424, 0.2518, 0.8424, 0.2518, 0.8424, 0.2518, 0.8424, 0.2518, 0.5069, 0.7301, 0.5069, 0.7301, 0.5069, 0.7301, 0.5069, 0.7301, 0.8424, 0.2518, 0.8424, 0.2518, 0.8424, 0.2518, 0.8424, 0.2518, 0.8424, 0.2518, 0.8424, 0.2518, 0.8424, 0.2518, 0.8424, 0.2518, 0.8424, 0.2518, 0.8424, 0.2518, 0.8424, 0.2518, 0.8424, 0.2518, 0.8424, 0.2518, 0.8424, 0.2518, 0.8424, 0.2518, 0.8424, 0.2518, 0.8424, 0.2518, 0.8424, 0.2518, 0.8424, 0.2518, 0.8424, 0.2518, 0.8424, 0.2518, 0.8424, 0.2518, 0.8424, 0.2518, 0.8424, 0.2518, 0.8424, 0.2518, 0.8424, 0.2518, 0.8424, 0.2518, 0.8424, 0.2518, 0.5069, 0.7301, 0.5069, 0.7301, 0.5069, 0.7301, 0.5069, 0.7301, 0.8424, 0.2518, 0.8424, 0.2518, 0.8424, 0.2518, 0.8424, 0.2518, 0.8424, 0.2518, 0.8424, 0.2518, 0.8424, 0.2518, 0.8424, 0.2518, 0.8424, 0.2518, 0.8424, 0.2518, 0.8424, 0.2518, 0.8424, 0.2518, 0.8424, 0.2518, 0.8424, 0.2518, 0.8424, 0.2518, 0.8424, 0.2518, 0.8424, 0.2518, 0.8424, 0.2518, 0.8424, 0.2518, 0.8424, 0.2518, 0.8424, 0.2518, 0.8424, 0.2518, 0.8424, 0.2518, 0.8424, 0.2518, 0.8424, 0.2518, 0.8424, 0.2518, 0.8424, 0.2518, 0.8424, 0.2518, 0.8424, 0.2518, 0.8424, 0.2518, 0.8424, 0.2518, 0.8424, 0.2518, 0.8424, 0.2518, 0.8424, 0.2518, 0.8424, 0.2518, 0.8424, 0.2518, 0.8424, 0.2518, 0.8424, 0.2518, 0.8424, 0.2518, 0.8424, 0.2518, 0.8424, 0.2518, 0.8424, 0.2518, 0.8424, 0.2518, 0.8424, 0.2518, 0.8424, 0.2518, 0.8424, 0.2518, 0.8424, 0.2518, 0.8424, 0.2518, 0.8424, 0.2518, 0.8424, 0.2518, 0.8424, 0.2518, 0.8424, 0.2518, 0.8424, 0.2518, 0.8424, 0.2518, 0.8424, 0.2518, 0.8424, 0.2518, 0.8424, 0.2518, 0.8424, 0.2518, 0.8424, 0.2518, 0.8424, 0.2518, 0.8424, 0.2518, 0.8424, 0.2518, 0.8424, 0.2518, 0.8424, 0.2518, 0.8424, 0.2518, 0.8424, 0.2518, 0.8424, 0.2518, 0.8424, 0.2518, 0.5069, 0.7301, 0.5069, 0.7301, 0.5069, 0.7301, 0.5069, 0.7301, 0.8424, 0.2518, 0.8424, 0.2518, 0.8424, 0.2518, 0.8424, 0.2518, 0.8424, 0.2518, 0.8424, 0.2518, 0.8424, 0.2518, 0.8424, 0.2518, 0.8424, 0.2518, 0.8424, 0.2518, 0.8424, 0.2518, 0.8424, 0.2518, 0.8424, 0.2518, 0.8424, 0.2518, 0.8424, 0.2518, 0.8424, 0.2518, 0.8424, 0.2518, 0.8424, 0.2518, 0.8424, 0.2518, 0.8424, 0.2518, 0.8424, 0.2518, 0.8424, 0.2518, 0.8424, 0.2518, 0.8424, 0.2518, 0.8424, 0.2518, 0.8424, 0.2518, 0.8424, 0.2518, 0.8424, 0.2518, 0.8424, 0.2518, 0.8424, 0.2518, 0.8424, 0.2518, 0.8424, 0.2518, 0.8424, 0.2518, 0.8424, 0.2518, 0.8424, 0.2518, 0.8424, 0.2518, 0.8424, 0.2518, 0.8424, 0.2518, 0.8424, 0.2518, 0.8424, 0.2518, 0.8424, 0.2518, 0.8424, 0.2518, 0.8424, 0.2518, 0.8424, 0.2518, 0.8424, 0.2518, 0.8424, 0.2518, 0.8424, 0.2518, 0.8424, 0.2518, 0.8424, 0.2518, 0.8424, 0.2518, 0.8424, 0.2518, 0.8424, 0.2518, 0.8424, 0.2518, 0.8424, 0.2518, 0.8424, 0.2518, 0.8424, 0.2518, 0.8424, 0.2518, 0.8424, 0.2518, 0.8424, 0.2518, 0.8424, 0.2518, 0.8424, 0.2518, 0.8424, 0.2518, 0.8424, 0.2518, 0.8424, 0.2518, 0.8424, 0.2518, 0.8424, 0.2518, 0.8424, 0.2518, 0.8424, 0.2518, 0.8424, 0.2518, 0.8424, 0.2518, 0.8424, 0.2518, 0.8424, 0.2518, 0.8424, 0.2518, 0.8424, 0.2518, 0.8424, 0.2518, 0.8424, 0.2518, 0.8424, 0.2518, 0.8424, 0.2518, 0.8424, 0.2518, 0.8424, 0.2518, 0.8424, 0.2518, 0.8424, 0.2518, 0.8424, 0.2518, 0.8424, 0.2518, 0.8424, 0.2518, 0.8424, 0.2518, 0.8424, 0.2518, 0.8424, 0.2518, 0.8424, 0.2518, 0.8424, 0.2518, 0.8424, 0.2518, 0.8424, 0.2518, 0.8424, 0.2518, 0.8424, 0.2518, 0.8424, 0.2518, 0.8424, 0.2518, 0.8424, 0.2518, 0.8424, 0.2518, 0.8424, 0.2518, 0.8424, 0.2518, 0.8424, 0.2518, 0.8424, 0.2518, 0.8424, 0.2518, 0.8424, 0.2518, 0.8424, 0.2518, 0.8424, 0.2518, 0.8424, 0.2518, 0.8424, 0.2518, 0.8424, 0.2518, 0.8424, 0.2518, 0.8424, 0.2518, 0.8424, 0.2518, 0.8424, 0.2518, 0.8424, 0.2518, 0.8424, 0.2518, 0.8424, 0.2518, 0.8424, 0.2518, 0.8424, 0.2518, 0.8424, 0.2518, 0.8424, 0.2518, 0.8424, 0.2518, 0.8424, 0.2518, 0.8424, 0.2518, 0.8424, 0.2518, 0.8424, 0.2518, 0.8424, 0.2518, 0.8424, 0.2518, 0.8424, 0.2518, 0.8424, 0.2518, 0.8424, 0.2518, 0.8424, 0.2518, 0.8424, 0.2518, 0.8424, 0.2518, 0.8424, 0.2518, 0.8424, 0.2518, 0.8424, 0.2518, 0.8424, 0.2518, 0.8424, 0.2518, 0.8424, 0.2518, 0.8424, 0.2518, 0.8424, 0.2518, 0.8424, 0.2518, 0.8424, 0.2518, 0.8424, 0.2518, 0.8424, 0.2518, 0.8424, 0.2518, 0.8424, 0.2518, 0.8424, 0.2518, 0.8424, 0.2518, 0.8424, 0.2518, 0.8424, 0.2518, 0.8424, 0.2518, 0.8424, 0.2518, 0.8424, 0.2518, 0.8424, 0.2518, 0.8424, 0.2518, 0.8424, 0.2518, 0.8424, 0.2518, 0.8424, 0.2518, 0.8424, 0.2518, 0.8424, 0.2518, 0.8424, 0.2518, 0.8424, 0.2518, 0.8424, 0.2518, 0.8424, 0.2518, 0.8424, 0.2518, 0.8424, 0.2518, 0.8424, 0.2518, 0.8424, 0.2518, 0.8424, 0.2518, 0.8424, 0.2518, 0.8424, 0.2518, 0.8424, 0.2518, 0.8424, 0.2518, 0.8424, 0.2518, 0.8424, 0.2518, 0.8424, 0.2518, 0.8424, 0.2518, 0.8424, 0.2518, 0.8424, 0.2518, 0.8424, 0.2518, 0.8424, 0.2518, 0.8424, 0.2518, 0.8424, 0.2518, 0.8424, 0.2518, 0.8424, 0.2518, 0.8424, 0.2518, 0.8424, 0.2518, 0.8424, 0.2518, 0.8424, 0.2518, 0.8424, 0.2518, 0.8424, 0.2518, 0.8424, 0.2518, 0.8424, 0.2518, 0.8424, 0.2518, 0.8424, 0.2518, 0.8424, 0.2518, 0.8424, 0.2518, 0.8424, 0.2518, 0.8424, 0.2518, 0.8424, 0.2518, 0.8424, 0.2518, 0.8424, 0.2518, 0.8424, 0.2518, 0.8424, 0.2518, 0.8424, 0.2518, 0.8424, 0.2518, 0.8424, 0.2518, 0.8424, 0.2518, 0.8424, 0.2518, 0.8424, 0.2518, 0.8424, 0.2518, 0.8424, 0.2518, 0.8424, 0.2518, 0.8424, 0.2518, 0.8424, 0.2518, 0.8424, 0.2518, 0.8424, 0.2518, 0.8424, 0.2518, 0.8424, 0.2518, 0.5069, 0.7301, 0.5069, 0.7301, 0.5069, 0.7301, 0.5069, 0.7301, 0.5066, 0.7311, 0.5066, 0.7311, 0.5066, 0.7311, 0.5066, 0.7311, 0.8424, 0.2518, 0.8424, 0.2518, 0.8424, 0.2518, 0.8424, 0.2518, 0.8424, 0.2518, 0.8424, 0.2518, 0.8424, 0.2518, 0.8424, 0.2518, 0.8424, 0.2518, 0.8424, 0.2518, 0.8424, 0.2518, 0.8424, 0.2518, 0.8424, 0.2518, 0.8424, 0.2518, 0.8424, 0.2518, 0.8424, 0.2518, 0.8424, 0.2518, 0.8424, 0.2518, 0.8424, 0.2518, 0.8424, 0.2518, 0.8424, 0.2518, 0.8424, 0.2518, 0.8424, 0.2518, 0.8424, 0.2518, 0.8424, 0.2518, 0.8424, 0.2518, 0.8424, 0.2518, 0.8424, 0.2518, 0.5069, 0.7301, 0.5069, 0.7301, 0.5069, 0.7301, 0.5069, 0.7301, 0.8424, 0.2518, 0.8424, 0.2518, 0.8424, 0.2518, 0.8424, 0.2518, 0.8424, 0.2518, 0.8424, 0.2518, 0.8424, 0.2518, 0.8424, 0.2518, 0.8424, 0.2518, 0.8424, 0.2518, 0.8424, 0.2518, 0.8424, 0.2518, 0.8424, 0.2518, 0.8424, 0.2518, 0.8424, 0.2518, 0.8424, 0.2518, 0.8424, 0.2518, 0.8424, 0.2518, 0.8424, 0.2518, 0.8424, 0.2518, 0.8424, 0.2518, 0.8424, 0.2518, 0.8424, 0.2518, 0.8424, 0.2518, 0.8424, 0.2518, 0.8424, 0.2518, 0.8424, 0.2518, 0.8424, 0.2518, 0.8424, 0.2518, 0.8424, 0.2518, 0.8424, 0.2518, 0.8424, 0.2518, 0.8424, 0.2518, 0.8424, 0.2518, 0.8424, 0.2518, 0.8424, 0.2518, 0.8424, 0.2518, 0.8424, 0.2518, 0.8424, 0.2518, 0.8424, 0.2518, 0.8424, 0.2518, 0.8424, 0.2518, 0.8424, 0.2518, 0.8424, 0.2518, 0.8424, 0.2518, 0.8424, 0.2518, 0.8424, 0.2518, 0.8424, 0.2518, 0.8424, 0.2518, 0.8424, 0.2518, 0.8424, 0.2518, 0.8424, 0.2518, 0.8424, 0.2518, 0.8424, 0.2518, 0.8424, 0.2518, 0.8424, 0.2518, 0.8424, 0.2518, 0.8424, 0.2518, 0.8424, 0.2518, 0.8424, 0.2518, 0.8424, 0.2518, 0.8424, 0.2518, 0.8424, 0.2518, 0.8424, 0.2518, 0.8424, 0.2518, 0.8424, 0.2518, 0.8424, 0.2518, 0.8424, 0.2518, 0.8424, 0.2518, 0.8424, 0.2518, 0.8424, 0.2518, 0.8424, 0.2518, 0.8424, 0.2518, 0.8424, 0.2518, 0.8424, 0.2518, 0.8424, 0.2518, 0.8424, 0.2518, 0.8424, 0.2518, 0.8424, 0.2518, 0.8424, 0.2518, 0.8424, 0.2518, 0.8424, 0.2518, 0.8424, 0.2518, 0.8424, 0.2518, 0.8424, 0.2518, 0.8424, 0.2518, 0.8424, 0.2518, 0.8424, 0.2518, 0.8424, 0.2518, 0.8424, 0.2518, 0.8424, 0.2518, 0.8424, 0.2518, 0.8424, 0.2518, 0.8424, 0.2518, 0.8424, 0.2518, 0.8424, 0.2518, 0.8424, 0.2518, 0.8424, 0.2518, 0.8424, 0.2518, 0.8424, 0.2518, 0.5066, 0.7311, 0.5066, 0.7311, 0.5066, 0.7311, 0.5066, 0.7311, 0.8424, 0.2518, 0.8424, 0.2518, 0.8424, 0.2518, 0.8424, 0.2518, 0.8424, 0.2518, 0.8424, 0.2518, 0.8424, 0.2518, 0.8424, 0.2518, 0.8424, 0.2518, 0.8424, 0.2518, 0.8424, 0.2518, 0.8424, 0.2518, 0.8424, 0.2518, 0.8424, 0.2518, 0.8424, 0.2518, 0.8424, 0.2518, 0.8424, 0.2518, 0.8424, 0.2518, 0.8424, 0.2518, 0.8424, 0.2518, 0.8424, 0.2518, 0.8424, 0.2518, 0.8424, 0.2518, 0.8424, 0.2518, 0.8424, 0.2518, 0.8424, 0.2518, 0.8424, 0.2518, 0.8424, 0.2518, 0.8424, 0.2518, 0.8424, 0.2518, 0.8424, 0.2518, 0.8424, 0.2518, 0.5066, 0.7311, 0.5066, 0.7311, 0.5066, 0.7311, 0.5066, 0.7311, 0.8424, 0.2518, 0.8424, 0.2518, 0.8424, 0.2518, 0.8424, 0.2518, 0.5069, 0.7301, 0.5069, 0.7301, 0.5069, 0.7301, 0.5069, 0.7301, 0.5069, 0.7301, 0.5069, 0.7301, 0.5069, 0.7301, 0.5069, 0.7301, 0.5069, 0.7301, 0.5069, 0.7301, 0.5069, 0.7301, 0.5069, 0.7301, 0.5069, 0.7301, 0.5069, 0.7301, 0.5069, 0.7301, 0.5069, 0.7301, 0.5069, 0.7301, 0.5069, 0.7301, 0.5069, 0.7301, 0.5069, 0.7301, 0.5069, 0.7301, 0.5069, 0.7301, 0.5069, 0.7301, 0.5069, 0.7301, 0.5069, 0.7301, 0.5069, 0.7301, 0.5069, 0.7301, 0.5069, 0.7301, 0.5069, 0.7301, 0.5069, 0.7301, 0.5069, 0.7301, 0.5069, 0.7301, 0.5069, 0.7301, 0.5069, 0.7301, 0.5069, 0.7301, 0.5069, 0.7301, 0.5069, 0.7301, 0.5069, 0.7301, 0.5069, 0.7301, 0.5069, 0.7301, 0.5069, 0.7301, 0.5069, 0.7301, 0.5069, 0.7301, 0.5069, 0.7301, 0.5069, 0.7301, 0.5069, 0.7301, 0.5069, 0.7301, 0.5069, 0.7301, 0.5069, 0.7301, 0.5069, 0.7301, 0.5069, 0.7301, 0.5069, 0.7301, 0.5069, 0.7301, 0.5069, 0.7301, 0.5069, 0.7301, 0.5069, 0.7301, 0.5069, 0.7301, 0.5069, 0.7301, 0.5069, 0.7301, 0.5069, 0.7301, 0.5069, 0.7301, 0.5069, 0.7301, 0.5069, 0.7301, 0.5069, 0.7301, 0.5069, 0.7301, 0.5069, 0.7301, 0.5069, 0.7301, 0.5069, 0.7301, 0.5069, 0.7301, 0.5069, 0.7301, 0.5069, 0.7301, 0.5069, 0.7301, 0.5069, 0.7301, 0.5069, 0.7301, 0.5069, 0.7301, 0.5069, 0.7301, 0.5069, 0.7301, 0.5069, 0.7301, 0.5069, 0.7301, 0.5069, 0.7301, 0.5069, 0.7301, 0.5069, 0.7301, 0.5069, 0.7301, 0.5069, 0.7301, 0.5069, 0.7301, 0.5069, 0.7301, 0.5069, 0.7301, 0.5069, 0.7301, 0.5069, 0.7301, 0.5069, 0.7301, 0.5069, 0.7301, 0.5069, 0.7301, 0.5069, 0.7301, 0.5069, 0.7301, 0.5069, 0.7301, 0.5069, 0.7301, 0.5069, 0.7301, 0.5069, 0.7301, 0.5069, 0.7301, 0.5069, 0.7301, 0.5069, 0.7301, 0.5069, 0.7301, 0.5069, 0.7301, 0.5069, 0.7301, 0.5069, 0.7301, 0.5069, 0.7301, 0.5069, 0.7301, 0.5069, 0.7301, 0.5069, 0.7301, 0.5069, 0.7301, 0.5069, 0.7301, 0.5069, 0.7301, 0.5069, 0.7301, 0.5069, 0.7301, 0.5069, 0.7301, 0.5069, 0.7301, 0.5069, 0.7301, 0.5069, 0.7301, 0.5069, 0.7301, 0.5069, 0.7301, 0.5069, 0.7301, 0.5069, 0.7301, 0.5069, 0.7301, 0.5069, 0.7301, 0.5069, 0.7301, 0.5069, 0.7301, 0.5069, 0.7301, 0.5069, 0.7301, 0.5069, 0.7301, 0.5069, 0.7301, 0.5069, 0.7301, 0.5069, 0.7301, 0.5069, 0.7301, 0.5069, 0.7301, 0.5069, 0.7301, 0.5069, 0.7301, 0.5069, 0.7301, 0.5069, 0.7301, 0.5069, 0.7301, 0.5069, 0.7301, 0.5069, 0.7301, 0.5069, 0.7301, 0.5069, 0.7301, 0.5069, 0.7301, 0.5069, 0.7301, 0.5069, 0.7301, 0.5069, 0.7301, 0.5069, 0.7301, 0.5069, 0.7301, 0.5069, 0.7301, 0.5069, 0.7301, 0.5069, 0.7301, 0.5069, 0.7301, 0.5069, 0.7301, 0.5069, 0.7301, 0.5069, 0.7301, 0.5069, 0.7301, 0.5069, 0.7301, 0.5069, 0.7301, 0.5069, 0.7301, 0.5069, 0.7301, 0.5069, 0.7301, 0.5069, 0.7301, 0.5069, 0.7301, 0.8424, 0.2518, 0.8424, 0.2518, 0.8424, 0.2518, 0.8424, 0.2518, 0.8424, 0.2518, 0.8424, 0.2518, 0.8424, 0.2518, 0.8424, 0.2518, 0.8424, 0.2518, 0.8424, 0.2518, 0.8424, 0.2518, 0.8424, 0.2518, 0.8424, 0.2518, 0.8424, 0.2518, 0.8424, 0.2518, 0.8424, 0.2518, 0.8424, 0.2518, 0.8424, 0.2518, 0.8424, 0.2518, 0.8424, 0.2518, 0.8424, 0.2518, 0.8424, 0.2518, 0.8424, 0.2518, 0.8424, 0.2518, 0.8424, 0.2518, 0.8424, 0.2518, 0.8424, 0.2518, 0.8424, 0.2518, 0.8424, 0.2518, 0.8424, 0.2518, 0.8424, 0.2518, 0.8424, 0.2518, 0.8424, 0.2518, 0.8424, 0.2518, 0.8424, 0.2518, 0.8424, 0.2518, 0.8424, 0.2518, 0.8424, 0.2518, 0.8424, 0.2518, 0.8424, 0.2518, 0.8424, 0.2518, 0.8424, 0.2518, 0.8424, 0.2518, 0.8424, 0.2518, 0.5069, 0.7319, 0.5069, 0.7319, 0.507, 0.7318, 0.507, 0.7318, 0.5066, 0.7311, 0.5066, 0.7311, 0.5066, 0.7311, 0.5066, 0.7311, 0.5066, 0.7311, 0.5066, 0.7311, 0.5066, 0.7311, 0.5066, 0.7311, 0.5066, 0.7311, 0.5066, 0.7311, 0.5066, 0.7311, 0.5066, 0.7311, 0.5066, 0.7311, 0.5066, 0.7311, 0.5066, 0.7311, 0.5066, 0.7311, 0.5066, 0.7311, 0.5066, 0.7311, 0.5066, 0.7311, 0.5066, 0.7311, 0.5066, 0.7311, 0.5066, 0.7311, 0.5066, 0.7311, 0.5066, 0.7311, 0.5066, 0.7311, 0.5066, 0.7311, 0.5066, 0.7311, 0.5066, 0.7311, 0.5066, 0.7311, 0.5066, 0.7311, 0.5066, 0.7311, 0.5066, 0.7311, 0.5066, 0.7311, 0.5066, 0.7311, 0.5066, 0.7311, 0.5066, 0.7311, 0.5066, 0.7311, 0.5066, 0.7311, 0.5066, 0.7311, 0.5066, 0.7311, 0.5066, 0.7311, 0.5066, 0.7311, 0.5066, 0.7311, 0.5066, 0.7311, 0.5066, 0.7311, 0.5066, 0.7311, 0.5066, 0.7311, 0.5066, 0.7311, 0.5066, 0.7311, 0.5066, 0.7311, 0.5066, 0.7311, 0.5066, 0.7311, 0.5066, 0.7311, 0.5066, 0.7311, 0.5066, 0.7311, 0.5066, 0.7311, 0.5066, 0.7311, 0.5066, 0.7311, 0.5066, 0.7311, 0.5066, 0.7311, 0.5066, 0.7311, 0.5066, 0.7311, 0.5066, 0.7311, 0.5066, 0.7311, 0.5066, 0.7311, 0.5066, 0.7311, 0.5066, 0.7311, 0.5066, 0.7311, 0.5066, 0.7311, 0.5066, 0.7311, 0.5066, 0.7311, 0.5066, 0.7311, 0.5066, 0.7311, 0.5066, 0.7311, 0.5066, 0.7311, 0.5066, 0.7311, 0.5066, 0.7311, 0.5066, 0.7311, 0.5066, 0.7311, 0.5066, 0.7311, 0.5066, 0.7311, 0.5066, 0.7311, 0.5066, 0.7311, 0.5066, 0.7311, 0.845, 0.2509, 0.845, 0.2509, 0.845, 0.2509, 0.845, 0.2509, 0.8442, 0.2517, 0.8442, 0.2517, 0.8442, 0.2517, 0.8442, 0.2517, 0.5066, 0.7311, 0.5066, 0.7311, 0.5066, 0.7311, 0.5066, 0.7311, 0.5066, 0.7311, 0.5066, 0.7311, 0.5066, 0.7311, 0.5066, 0.7311, 0.5066, 0.7311, 0.5066, 0.7311, 0.5066, 0.7311, 0.5066, 0.7311, 0.5069, 0.7301, 0.5069, 0.7301, 0.5069, 0.7301, 0.5069, 0.7301, 0.5069, 0.7301, 0.5069, 0.7301, 0.5069, 0.7301, 0.5069, 0.7301, 0.5069, 0.7301, 0.5069, 0.7301, 0.5069, 0.7301, 0.5069, 0.7301, 0.5069, 0.7301, 0.5069, 0.7301, 0.5069, 0.7301, 0.5069, 0.7301, 0.5069, 0.7301, 0.5069, 0.7301, 0.5069, 0.7301, 0.5069, 0.7301, 0.8424, 0.2518, 0.8424, 0.2518, 0.8424, 0.2518, 0.8424, 0.2518, 0.8424, 0.2518, 0.8424, 0.2518, 0.8424, 0.2518, 0.8424, 0.2518, 0.8424, 0.2518, 0.8424, 0.2518, 0.8424, 0.2518, 0.8424, 0.2518, 0.8424, 0.2518, 0.8424, 0.2518, 0.8424, 0.2518, 0.8424, 0.2518, 0.8424, 0.2518, 0.8424, 0.2518, 0.8424, 0.2518, 0.8424, 0.2518, 0.8424, 0.2518, 0.8424, 0.2518, 0.8424, 0.2518, 0.8424, 0.2518, 0.8424, 0.2518, 0.8424, 0.2518, 0.8424, 0.2518, 0.8424, 0.2518, 0.8424, 0.2518, 0.8424, 0.2518, 0.8424, 0.2518, 0.8424, 0.2518, 0.8424, 0.2518, 0.8424, 0.2518, 0.8424, 0.2518, 0.8424, 0.2518, 0.8424, 0.2518, 0.8424, 0.2518, 0.8424, 0.2518, 0.8424, 0.2518, 0.8424, 0.2518, 0.8424, 0.2518, 0.8424, 0.2518, 0.8424, 0.2518, 0.8424, 0.2518, 0.8424, 0.2518, 0.8424, 0.2518, 0.8424, 0.2518, 0.8424, 0.2518, 0.8424, 0.2518, 0.8424, 0.2518, 0.8424, 0.2518, 0.8424, 0.2518, 0.8424, 0.2518, 0.8424, 0.2518, 0.8424, 0.2518, 0.8424, 0.2518, 0.8424, 0.2518, 0.8424, 0.2518, 0.8424, 0.2518, 0.8424, 0.2518, 0.8424, 0.2518, 0.8424, 0.2518, 0.8424, 0.2518, 0.8424, 0.2518, 0.8424, 0.2518, 0.8424, 0.2518, 0.8424, 0.2518, 0.8424, 0.2518, 0.8424, 0.2518, 0.8424, 0.2518, 0.8424, 0.2518, 0.8424, 0.2518, 0.8424, 0.2518, 0.8424, 0.2518, 0.8424, 0.2518, 0.8424, 0.2518, 0.8424, 0.2518, 0.8424, 0.2518, 0.8424, 0.2518, 0.8424, 0.2518, 0.8424, 0.2518, 0.8424, 0.2518, 0.8424, 0.2518, 0.8424, 0.2518, 0.8424, 0.2518, 0.8424, 0.2518, 0.8424, 0.2518, 0.8424, 0.2518, 0.8424, 0.2518, 0.8424, 0.2518, 0.8424, 0.2518, 0.8424, 0.2518, 0.8424, 0.2518, 0.8424, 0.2518, 0.8424, 0.2518, 0.8424, 0.2518, 0.8424, 0.2518, 0.8424, 0.2518, 0.8424, 0.2518, 0.8424, 0.2518, 0.8424, 0.2518, 0.8424, 0.2518, 0.8424, 0.2518, 0.8424, 0.2518, 0.8424, 0.2518, 0.8424, 0.2518, 0.8424, 0.2518, 0.8424, 0.2518, 0.8424, 0.2518, 0.8424, 0.2518, 0.8424, 0.2518, 0.8424, 0.2518, 0.8424, 0.2518, 0.8424, 0.2518, 0.8424, 0.2518, 0.8424, 0.2518, 0.8424, 0.2518, 0.8424, 0.2518, 0.8424, 0.2518, 0.8424, 0.2518, 0.8424, 0.2518, 0.8424, 0.2518, 0.8424, 0.2518, 0.8424, 0.2518, 0.8424, 0.2518, 0.8424, 0.2518, 0.8424, 0.2518, 0.8424, 0.2518, 0.8424, 0.2518, 0.8424, 0.2518, 0.8424, 0.2518, 0.8429, 0.2508, 0.8429, 0.2508, 0.8429, 0.2508, 0.8429, 0.2508, 0.8429, 0.2508, 0.8429, 0.2508, 0.8429, 0.2508, 0.8429, 0.2508, 0.8429, 0.2508, 0.8429, 0.2508, 0.8429, 0.2508, 0.8429, 0.2508, 0.8429, 0.2508, 0.8429, 0.2508, 0.8429, 0.2508, 0.8429, 0.2508, 0.8429, 0.2508, 0.8429, 0.2508, 0.8429, 0.2508, 0.8429, 0.2508, 0.8429, 0.2508, 0.8429, 0.2508, 0.8429, 0.2508, 0.8429, 0.2508, 0.8429, 0.2508, 0.8429, 0.2508, 0.8429, 0.2508, 0.8429, 0.2508, 0.8428, 0.252, 0.8428, 0.252, 0.8428, 0.2521, 0.8428, 0.2521, 0.8429, 0.2508, 0.8429, 0.2508, 0.8429, 0.2508, 0.8429, 0.2508, 0.8429, 0.2508, 0.8429, 0.2508, 0.8429, 0.2508, 0.8429, 0.2508, 0.8429, 0.2508, 0.8429, 0.2508, 0.8429, 0.2508, 0.8429, 0.2508, 0.8429, 0.2508, 0.8429, 0.2508, 0.8429, 0.2508, 0.8429, 0.2508, 0.8429, 0.2508, 0.8429, 0.2508, 0.8429, 0.2508, 0.8429, 0.2508, 0.8429, 0.2508, 0.8429, 0.2508, 0.8429, 0.2508, 0.8429, 0.2508, 0.8429, 0.2508, 0.8429, 0.2508, 0.8429, 0.2508, 0.8429, 0.2508, 0.8429, 0.2508, 0.8429, 0.2508, 0.8429, 0.2508, 0.8429, 0.2508, 0.8429, 0.2508, 0.8429, 0.2508, 0.8429, 0.2508, 0.8429, 0.2508, 0.8429, 0.2508, 0.8429, 0.2508, 0.8429, 0.2508, 0.8429, 0.2508, 0.8429, 0.2508, 0.8429, 0.2508, 0.8429, 0.2508, 0.8429, 0.2508, 0.8426, 0.2521, 0.8427, 0.2521, 0.8427, 0.2521, 0.8426, 0.2521, 0.8427, 0.2521, 0.8427, 0.2521, 0.8427, 0.2521, 0.8427, 0.2521, 0.8429, 0.2508, 0.8429, 0.2508, 0.8429, 0.2508, 0.8429, 0.2508, 0.8429, 0.2508, 0.8429, 0.2508, 0.8429, 0.2508, 0.8429, 0.2508, 0.8429, 0.2508, 0.8429, 0.2508, 0.8429, 0.2508, 0.8429, 0.2508, 0.8429, 0.2508, 0.8429, 0.2508, 0.8429, 0.2508, 0.8429, 0.2508, 0.8427, 0.252, 0.8428, 0.252, 0.8428, 0.2521, 0.8427, 0.2521, 0.8429, 0.2508, 0.8429, 0.2508, 0.8429, 0.2508, 0.8429, 0.2508, 0.8429, 0.2508, 0.8429, 0.2508, 0.8429, 0.2508, 0.8429, 0.2508, 0.8429, 0.2508, 0.8429, 0.2508, 0.8429, 0.2508, 0.8429, 0.2508, 0.8429, 0.2508, 0.8429, 0.2508, 0.8429, 0.2508, 0.8429, 0.2508, 0.8429, 0.2508, 0.8429, 0.2508, 0.8429, 0.2508, 0.8429, 0.2508, 0.8429, 0.2508, 0.8429, 0.2508, 0.8429, 0.2508, 0.8429, 0.2508, 0.8429, 0.2508, 0.8429, 0.2508, 0.8429, 0.2508, 0.8429, 0.2508, 0.8429, 0.2508, 0.8429, 0.2508, 0.8429, 0.2508, 0.8429, 0.2508, 0.8429, 0.2508, 0.8429, 0.2508, 0.8429, 0.2508, 0.8429, 0.2508, 0.8429, 0.2508, 0.8429, 0.2508, 0.8429, 0.2508, 0.8429, 0.2508, 0.8429, 0.2508, 0.8429, 0.2508, 0.8429, 0.2508, 0.8429, 0.2508, 0.8429, 0.2508, 0.8429, 0.2508, 0.8429, 0.2508, 0.8429, 0.2508, 0.8429, 0.2508, 0.8429, 0.2508, 0.8429, 0.2508, 0.8429, 0.2508, 0.8429, 0.2508, 0.8429, 0.2508, 0.8429, 0.2508, 0.8429, 0.2508, 0.8429, 0.2508, 0.8429, 0.2508, 0.8429, 0.2508, 0.8429, 0.2508, 0.8429, 0.2508, 0.8429, 0.2508, 0.8429, 0.2508, 0.8429, 0.2508, 0.8429, 0.2508, 0.8429, 0.2508, 0.8429, 0.2508, 0.8429, 0.2508, 0.8429, 0.2508, 0.8429, 0.2508, 0.8429, 0.2508, 0.8429, 0.2508, 0.8429, 0.2508, 0.8429, 0.2508, 0.8429, 0.2508, 0.8429, 0.2508, 0.8429, 0.2508, 0.8429, 0.2508, 0.8429, 0.2508, 0.8429, 0.2508, 0.8429, 0.2508, 0.8429, 0.2508, 0.8429, 0.2508, 0.8429, 0.2508, 0.8429, 0.2508, 0.8429, 0.2508, 0.8429, 0.2508, 0.8429, 0.2508, 0.8429, 0.2508, 0.8429, 0.2508, 0.8429, 0.2508, 0.8429, 0.2508, 0.8429, 0.2508, 0.8429, 0.2508, 0.8429, 0.2508, 0.8429, 0.2508, 0.8429, 0.2508, 0.8429, 0.2508, 0.8429, 0.2508, 0.8429, 0.2508, 0.8429, 0.2508, 0.8429, 0.2508, 0.8429, 0.2508, 0.8429, 0.2508, 0.8429, 0.2508, 0.8429, 0.2508, 0.8429, 0.2508, 0.8429, 0.2508, 0.8429, 0.2508, 0.8429, 0.2508, 0.8429, 0.2508, 0.8429, 0.2508, 0.8429, 0.2508, 0.8429, 0.2508, 0.8429, 0.2508, 0.8429, 0.2508, 0.8429, 0.2508, 0.8429, 0.2508, 0.8429, 0.2508, 0.8429, 0.2508, 0.8429, 0.2508, 0.8429, 0.2508, 0.8429, 0.2508, 0.8429, 0.2508, 0.8429, 0.2508, 0.8429, 0.2508, 0.8429, 0.2508, 0.8429, 0.2508, 0.8429, 0.2508, 0.8429, 0.2508, 0.8429, 0.2508, 0.8429, 0.2508, 0.8429, 0.2508, 0.8429, 0.2508, 0.8429, 0.2508, 0.8429, 0.2508, 0.8429, 0.2508, 0.8429, 0.2508, 0.8429, 0.2508, 0.8429, 0.2508, 0.8429, 0.2508, 0.8429, 0.2508, 0.8429, 0.2508, 0.8429, 0.2508, 0.8429, 0.2508, 0.8429, 0.2508, 0.8429, 0.2508, 0.8429, 0.2508, 0.8429, 0.2508, 0.8429, 0.2508, 0.8429, 0.2508, 0.8429, 0.2508, 0.8429, 0.2508, 0.8429, 0.2508, 0.8429, 0.2508, 0.8429, 0.2508, 0.8429, 0.2508, 0.8429, 0.2508, 0.8429, 0.2508, 0.8429, 0.2508, 0.8427, 0.2521, 0.8427, 0.2521, 0.8427, 0.2521, 0.8427, 0.2521, 0.8429, 0.2508, 0.8429, 0.2508, 0.8429, 0.2508, 0.8429, 0.2508, 0.8429, 0.2508, 0.8429, 0.2508, 0.8429, 0.2508, 0.8429, 0.2508, 0.8429, 0.2508, 0.8429, 0.2508, 0.8429, 0.2508, 0.8429, 0.2508, 0.8429, 0.2508, 0.8429, 0.2508, 0.8429, 0.2508, 0.8429, 0.2508, 0.8429, 0.2508, 0.8429, 0.2508, 0.8429, 0.2508, 0.8429, 0.2508, 0.1714, 0.2513, 0.1714, 0.2513, 0.1714, 0.2513, 0.1714, 0.2513, 0.8429, 0.2508, 0.8429, 0.2508, 0.8429, 0.2508, 0.8429, 0.2508, 0.8429, 0.2508, 0.8429, 0.2508, 0.8429, 0.2508, 0.8429, 0.2508, 0.8429, 0.2508, 0.8429, 0.2508, 0.8429, 0.2508, 0.8429, 0.2508, 0.8429, 0.2508, 0.8429, 0.2508, 0.8429, 0.2508, 0.8429, 0.2508, 0.8429, 0.2508, 0.8429, 0.2508, 0.8429, 0.2508, 0.8429, 0.2508, 0.8426, 0.2521, 0.8426, 0.2521, 0.8426, 0.2521, 0.8426, 0.2521, 0.8427, 0.2521, 0.8427, 0.2521, 0.8427, 0.2521, 0.8427, 0.2521, 0.8429, 0.2508, 0.8429, 0.2508, 0.8429, 0.2508, 0.8429, 0.2508, 0.8429, 0.2508, 0.8429, 0.2508, 0.8429, 0.2508, 0.8429, 0.2508, 0.8429, 0.2508, 0.8429, 0.2508, 0.8429, 0.2508, 0.8429, 0.2508, 0.8429, 0.2508, 0.8429, 0.2508, 0.8429, 0.2508, 0.8429, 0.2508, 0.8429, 0.2508, 0.8429, 0.2508, 0.8429, 0.2508, 0.8429, 0.2508, 0.8429, 0.2508, 0.8429, 0.2508, 0.8429, 0.2508, 0.8429, 0.2508, 0.8429, 0.2508, 0.8429, 0.2508, 0.8429, 0.2508, 0.8429, 0.2508, 0.8429, 0.2508, 0.8429, 0.2508, 0.8429, 0.2508, 0.8429, 0.2508, 0.8429, 0.2508, 0.8429, 0.2508, 0.8429, 0.2508, 0.8429, 0.2508, 0.8429, 0.2508, 0.8429, 0.2508, 0.8429, 0.2508, 0.8429, 0.2508, 0.8429, 0.2508, 0.8429, 0.2508, 0.8429, 0.2508, 0.8429, 0.2508, 0.8429, 0.2508, 0.8429, 0.2508, 0.8429, 0.2508, 0.8429, 0.2508, 0.8429, 0.2508, 0.8429, 0.2508, 0.8429, 0.2508, 0.8429, 0.2508, 0.8429, 0.2508, 0.8429, 0.2508, 0.8429, 0.2508, 0.8429, 0.2508, 0.8429, 0.2508, 0.8429, 0.2508, 0.8429, 0.2508, 0.8429, 0.2508, 0.8429, 0.2508, 0.8429, 0.2508, 0.8429, 0.2508, 0.8429, 0.2508, 0.1714, 0.2513, 0.1714, 0.2513, 0.1714, 0.2513, 0.1714, 0.2513, 0.8429, 0.2508, 0.8429, 0.2508, 0.8429, 0.2508, 0.8429, 0.2508, 0.8429, 0.2508, 0.8429, 0.2508, 0.8429, 0.2508, 0.8429, 0.2508, 0.8429, 0.2508, 0.8429, 0.2508, 0.8429, 0.2508, 0.8429, 0.2508, 0.1714, 0.2513, 0.1714, 0.2513, 0.1714, 0.2513, 0.1714, 0.2513, 0.4987, 0.7283, 0.4987, 0.7283, 0.4987, 0.7283, 0.4987, 0.7283])
me_cube.materials.append(mat_material)
me_cube.use_remesh_preserve_volume = False
me_cube.use_remesh_preserve_attributes = False
me_cube.use_mirror_vertex_groups = False
me_cube.update()

# ---- objects
ob_containment = bpy.data.objects.new('Containment', me_cube)

# ---- transforms, parenting, visibility, modifiers, constraints
ob_containment.location = (0.0, 0.0, 0.0)
ob_containment.lock_rotations_4d = False
ob_containment.empty_display_type = 'ARROWS'
ob_containment.lineart.crease_threshold = 0.0

# ---- collection membership
col_collection_1.objects.link(ob_containment)

# ---- scene / render settings (as saved in the file)
scene.frame_start = 1; scene.frame_end = 250; scene.frame_set(1)
scene.render.engine = 'BLENDER_EEVEE_NEXT'
scene.render.resolution_percentage = 50
scene.render.dither_intensity = 0.0
scene.cycles.use_denoising = False
scene.cycles.samples = 128
scene.cycles.sampling_pattern = 'TABULATED_SOBOL'
scene.cycles.light_sampling_threshold = 0.0
scene.cycles.use_adaptive_sampling = False
scene.cycles.use_light_tree = False
scene.cycles.blur_glossy = 0.0
scene.cycles.sample_clamp_indirect = 0.0
scene.view_settings.view_transform = 'Standard'
bpy.context.view_layer.update()

# ---- added for rendering (the .blend has no active camera and no usable light): camera, sun
cam_auto = bpy.data.cameras.new('AutoCamera')
cam_auto.lens = 50.0
cam_auto.sensor_width = 36.0
cam_auto.clip_end = 1320.16
ob_auto_camera = bpy.data.objects.new('AutoCamera', cam_auto)
scene.collection.objects.link(ob_auto_camera)
ob_auto_camera.location = (72.478, -90.2678, 67.3962)
ob_auto_camera.rotation_euler = (1.09748, -7.21219e-08, 0.694738)
scene.camera = ob_auto_camera
light_auto_sun = bpy.data.lights.new('AutoSun', 'SUN')
light_auto_sun.energy = 3.0
light_auto_sun.angle = 0.0523599
ob_auto_sun = bpy.data.objects.new('AutoSun', light_auto_sun)
scene.collection.objects.link(ob_auto_sun)
ob_auto_sun.rotation_euler = (0.872665, 0.174533, 0.523599)
bpy.context.view_layer.update()
